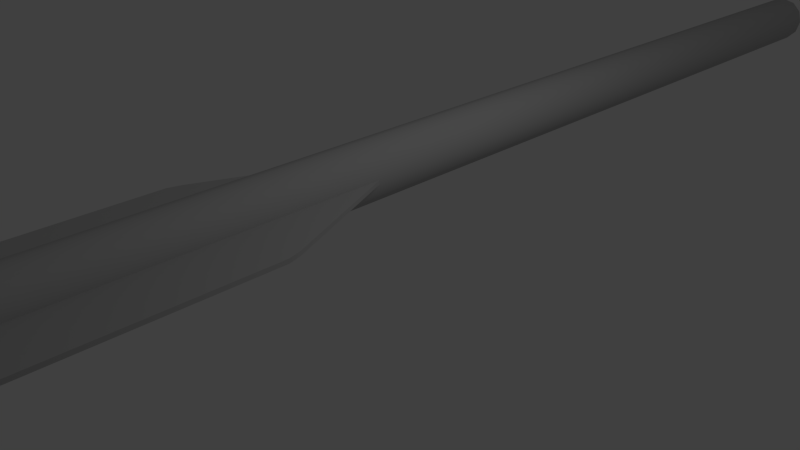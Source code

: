 # Source: arrow.blend  (saved by Blender 2.61.0; exported with 4.5.12 LTS)
import bpy
from mathutils import Matrix  # noqa: F401  (used for matrix-valued properties, if any)

bpy.ops.wm.read_factory_settings(use_empty=True)
scene = bpy.context.scene
scene.name = 'Scene'

# ---- collections
col_collection_1 = bpy.data.collections.new('Collection 1'); scene.collection.children.link(col_collection_1)

# ---- materials (node trees are filled in below, after node groups)
mat_material_001_lcad_png = bpy.data.materials.new('Material.001_LCAD.png')
mat_material_001_lcad_png.alpha_threshold = 0.0
mat_material_001_lcad_png.use_transparent_shadow = False
mat_material_001_lcad_png.diffuse_color = (0.512, 0.512, 0.512, 1.0)
mat_material_001_lcad_png.specular_color = (0.5, 0.5, 0.5)
mat_material_001_lcad_png.roughness = 0.5
mat_material_001_lcad_png.specular_intensity = 1.0
mat_material_001_lcad_png.line_color = (0.0, 0.0, 0.0, 1.0)

# ---- material node trees

# ---- world
world_world = bpy.data.worlds.new('World'); scene.world = world_world
world_world.color = (0.05088, 0.05088, 0.05088)
world_world.use_sun_shadow = False
world_world.sun_shadow_jitter_overblur = 0.0
world_world.cycles.sampling_method = 'MANUAL'
world_world.cycles.sample_map_resolution = 256

# ---- cameras
cam_camera = bpy.data.cameras.new('Camera')
cam_camera.clip_end = 100.0
cam_camera.lens = 35.0
cam_camera.sensor_width = 32.0
cam_camera.sensor_height = 18.0
cam_camera.ortho_scale = 7.314
cam_camera.dof.focus_distance = 0.0
cam_camera.dof.aperture_fstop = 128.0

# ---- lights
light_lamp = bpy.data.lights.new('Lamp', 'POINT')
light_lamp.transmission_factor = 0.0
light_lamp.cutoff_distance = 30.0
light_lamp.energy = 100.0
light_lamp.shadow_buffer_clip_start = 1.001
light_lamp.shadow_soft_size = 1.0
light_lamp.shadow_maximum_resolution = 0.006
light_lamp.use_absolute_resolution = True
light_lamp.cycles.use_multiple_importance_sampling = False

# ---- meshes
me_mesh_arrow_cube_002 = bpy.data.meshes.new('Mesh_Arrow_Cube.002')
me_mesh_arrow_cube_002.from_pydata([(-1.178, 0.02829, 6.834), (-1.178, 0.02829, 3.504), (-1.178, -0.02829, 3.504), (-1.178, -0.02829, 6.834), (1.178, -0.02829, 3.504), (1.178, 0.02829, 3.504), (1.178, 0.02829, 6.834), (1.178, -0.02829, 6.834), (-1.127, 0.02829, 3.325), (-1.127, -0.02829, 3.325), (1.127, -0.02829, 3.325), (1.127, 0.02829, 3.325), (-1.127, 0.02829, 6.925), (-1.127, -0.02829, 6.925), (1.127, 0.02829, 6.925), (1.127, -0.02829, 6.925), (-0.2722, -0.02829, 7.702), (-0.2722, 0.02829, 7.702), (0.2722, -0.02829, 7.702), (0.2722, 0.02829, 7.702), (-0.2722, 0.02829, 1.349), (-0.2722, -0.02829, 1.349), (0.2722, 0.02829, 1.349), (0.2722, -0.02829, 1.349), (0.1934, -0.335, 8.003), (-0.1934, -0.335, 8.003), (-3.725e-07, -0.3868, 8.003), (0.335, -0.1934, 8.003), (-0.335, -0.1934, 8.003), (0.3868, -9.537e-07, 8.003), (-0.3868, -1.907e-06, 8.003), (-0.1934, 0.335, 8.003), (0.1934, 0.335, 8.003), (-2.377e-06, 0.3868, 8.003), (-0.335, 0.1934, 8.003), (0.335, 0.1934, 8.003), (0.335, -0.1934, -8.121), (0.335, -0.1934, -9.343), (0.3868, 1.073e-06, -9.343), (0.3868, 1.073e-06, -8.121), (0.1934, -0.335, -8.121), (0.1934, -0.335, -9.343), (-3.725e-07, -0.3868, -8.121), (6.258e-07, -0.3868, -9.343), (-0.1934, -0.335, -8.121), (-0.1934, -0.335, -9.343), (-0.335, -0.1934, -8.121), (-0.335, -0.1934, -9.343), (-0.3868, 1.192e-07, -8.121), (-0.3868, 1.192e-07, -9.343), (-0.335, 0.1934, -8.121), (-0.335, 0.1934, -9.343), (-0.1934, 0.335, -8.121), (-0.1934, 0.335, -9.343), (-1.378e-06, 0.3868, -8.121), (-1.378e-06, 0.3868, -9.343), (0.1934, 0.335, -8.121), (0.1934, 0.335, -9.343), (0.335, 0.1934, -8.121), (0.335, 0.1934, -9.343), (0.3868, 1.073e-06, -9.343), (-3.725e-07, 1.192e-07, -10.04), (0.335, 0.1934, -9.343), (0.1934, 0.335, -9.343), (-1.378e-06, 0.3868, -9.343), (-0.1934, 0.335, -9.343), (-0.335, 0.1934, -9.343), (-0.3868, 1.192e-07, -9.343), (-0.335, -0.1934, -9.343), (-0.1934, -0.335, -9.343), (6.258e-07, -0.3868, -9.343), (0.1934, -0.335, -9.343), (0.335, -0.1934, -9.343), (1.127, 0.02829, 3.325), (0.2722, 0.02829, 1.349), (0.2722, 0.02829, 7.702), (1.127, 0.02829, 6.925), (-0.2722, 0.02829, 7.702), (-0.2722, 0.02829, 1.349), (-1.127, 0.02829, 3.325), (-1.127, 0.02829, 6.925), (0.2722, -0.02829, 1.349), (1.127, -0.02829, 3.325), (1.127, -0.02829, 6.925), (0.2722, -0.02829, 7.702), (-1.127, -0.02829, 6.925), (-1.127, -0.02829, 3.325), (-0.2722, -0.02829, 1.349), (-0.2722, -0.02829, 7.702), (1.178, -0.02829, 3.504), (1.178, -0.02829, 6.834), (-1.178, -0.02829, 3.504), (-1.178, -0.02829, 6.834), (1.178, 0.02829, 6.834), (1.178, 0.02829, 3.504), (-1.178, 0.02829, 6.834), (-1.178, 0.02829, 3.504), (0.3868, 1.073e-06, -8.121), (0.3868, -9.537e-07, 8.003), (0.335, -0.1934, 8.003), (0.335, -0.1934, -8.121), (0.1934, -0.335, 8.003), (0.1934, -0.335, -8.121), (-3.725e-07, -0.3868, 8.003), (-3.725e-07, -0.3868, -8.121), (-0.1934, -0.335, 8.003), (-0.1934, -0.335, -8.121), (-0.335, -0.1934, 8.003), (-0.335, -0.1934, -8.121), (-0.3868, -2.861e-06, 8.003), (-0.3868, 1.073e-06, -8.121), (-0.335, 0.1934, 8.003), (-0.335, 0.1934, -8.121), (-0.1934, 0.335, 8.003), (-0.1934, 0.335, -8.121), (-2.377e-06, 0.3868, 8.003), (-1.378e-06, 0.3868, -8.121), (0.1934, 0.335, 8.003), (0.1934, 0.335, -8.121), (0.335, 0.1934, 8.003), (0.335, 0.1934, -8.121)], [], [(0, 1, 2, 3), (4, 5, 6, 7), (1, 8, 9, 2), (10, 11, 5, 4), (12, 0, 3, 13), (14, 15, 7, 6), (12, 13, 16, 17), (18, 15, 14, 19), (9, 8, 20, 21), (22, 11, 10, 23), (24, 25, 26), (27, 28, 25, 24), (29, 30, 28, 27), (31, 32, 33), (34, 35, 32, 31), (29, 35, 34, 30), (36, 37, 38, 39), (40, 41, 37, 36), (42, 43, 41, 40), (44, 45, 43, 42), (46, 47, 45, 44), (48, 49, 47, 46), (50, 51, 49, 48), (52, 53, 51, 50), (54, 55, 53, 52), (56, 57, 55, 54), (58, 59, 57, 56), (59, 58, 39, 38), (60, 61, 62), (62, 61, 63), (63, 61, 64), (64, 61, 65), (65, 61, 66), (66, 61, 67), (67, 61, 68), (68, 61, 69), (69, 61, 70), (70, 61, 71), (71, 61, 72), (72, 61, 60), (73, 74, 75, 76), (77, 78, 79, 80), (81, 82, 83, 84), (85, 86, 87, 88), (83, 82, 89, 90), (91, 86, 85, 92), (73, 76, 93, 94), (95, 80, 79, 96), (97, 98, 99, 100), (100, 99, 101, 102), (102, 101, 103, 104), (104, 103, 105, 106), (106, 105, 107, 108), (108, 107, 109, 110), (110, 109, 111, 112), (112, 111, 113, 114), (114, 113, 115, 116), (116, 115, 117, 118), (118, 117, 119, 120), (98, 97, 120, 119)])
me_mesh_arrow_cube_002.polygons.foreach_set('use_smooth', [True] * 60)
_uv = me_mesh_arrow_cube_002.uv_layers.new(name='UVMap')
_uv.uv.foreach_set('vector', [0.3465, 0.9191, 0.6084, 0.9192, 0.6084, 0.8849, 0.3465, 0.8849, 0.6084, 0.8849, 0.6084, 0.9192, 0.3465, 0.9191, 0.3465, 0.8849, 0.6084, 0.9192, 0.721, 0.9192, 0.721, 0.8849, 0.6084, 0.8849, 0.721, 0.8849, 0.721, 0.9192, 0.6084, 0.9192, 0.6084, 0.8849, 0.2838, 0.9191, 0.3465, 0.9191, 0.3465, 0.8849, 0.2838, 0.8849, 0.2838, 0.9191, 0.2838, 0.8849, 0.3465, 0.8849, 0.3465, 0.9191, 0.2838, 0.9191, 0.2838, 0.8849, 0.02202, 0.8849, 0.02202, 0.9191, 0.02202, 0.8849, 0.2838, 0.8849, 0.2838, 0.9191, 0.02202, 0.9191, 0.721, 0.8849, 0.721, 0.9192, 0.9829, 0.9192, 0.9829, 0.8849, 0.9829, 0.9192, 0.721, 0.9192, 0.721, 0.8849, 0.9829, 0.8849, 0.7667, 0.7413, 0.7667, 0.6667, 0.7767, 0.704, 0.7394, 0.7687, 0.7394, 0.6393, 0.7667, 0.6667, 0.7667, 0.7413, 0.702, 0.7787, 0.702, 0.6293, 0.7394, 0.6393, 0.7394, 0.7687, 0.6374, 0.6667, 0.6374, 0.7413, 0.6274, 0.704, 0.6647, 0.6393, 0.6647, 0.7687, 0.6374, 0.7413, 0.6374, 0.6667, 0.702, 0.7787, 0.6647, 0.7687, 0.6647, 0.6393, 0.702, 0.6293, 0.4563, 0.7632, 0.2769, 0.7632, 0.2769, 0.7895, 0.4563, 0.7895, 0.4563, 0.7393, 0.2769, 0.7393, 0.2769, 0.7632, 0.4563, 0.7632, 0.4563, 0.7108, 0.2769, 0.7108, 0.2769, 0.7393, 0.4563, 0.7393, 0.4563, 0.6824, 0.2769, 0.6824, 0.2769, 0.7108, 0.4563, 0.7108, 0.4563, 0.6585, 0.2769, 0.6585, 0.2769, 0.6824, 0.4563, 0.6824, 0.4563, 0.6322, 0.2769, 0.6322, 0.2769, 0.6585, 0.4563, 0.6585, 0.4563, 0.6585, 0.2769, 0.6585, 0.2769, 0.6322, 0.4563, 0.6322, 0.4563, 0.6824, 0.2769, 0.6824, 0.2769, 0.6585, 0.4563, 0.6585, 0.4563, 0.7108, 0.2769, 0.7108, 0.2769, 0.6824, 0.4563, 0.6824, 0.4563, 0.7393, 0.2769, 0.7393, 0.2769, 0.7108, 0.4563, 0.7108, 0.4563, 0.7632, 0.2769, 0.7632, 0.2769, 0.7393, 0.4563, 0.7393, 0.2769, 0.7632, 0.4563, 0.7632, 0.4563, 0.7895, 0.2769, 0.7895, 0.2769, 0.7895, 0.1739, 0.7108, 0.2769, 0.7632, 0.2769, 0.7632, 0.1739, 0.7108, 0.2769, 0.7393, 0.2769, 0.7393, 0.1739, 0.7108, 0.2769, 0.7108, 0.2769, 0.7108, 0.1739, 0.7108, 0.2769, 0.6824, 0.2769, 0.6824, 0.1739, 0.7108, 0.2769, 0.6585, 0.2769, 0.6585, 0.1739, 0.7108, 0.2769, 0.6322, 0.2769, 0.6322, 0.1739, 0.7108, 0.2769, 0.6585, 0.2769, 0.6585, 0.1739, 0.7108, 0.2769, 0.6824, 0.2769, 0.6824, 0.1739, 0.7108, 0.2769, 0.7108, 0.2769, 0.7108, 0.1739, 0.7108, 0.2769, 0.7393, 0.2769, 0.7393, 0.1739, 0.7108, 0.2769, 0.7632, 0.2769, 0.7632, 0.1739, 0.7108, 0.2769, 0.7895, 0.3815, 0.2709, 0.1799, 0.1838, 0.8279, 0.1838, 0.7487, 0.2709, 0.8279, 0.1838, 0.1799, 0.1838, 0.3815, 0.2709, 0.7487, 0.2709, 0.1799, 0.1838, 0.3815, 0.2709, 0.7487, 0.2709, 0.8279, 0.1838, 0.7487, 0.2709, 0.3815, 0.2709, 0.1799, 0.1838, 0.8279, 0.1838, 0.7487, 0.2709, 0.3815, 0.2709, 0.3998, 0.2761, 0.7395, 0.2761, 0.3998, 0.2761, 0.3815, 0.2709, 0.7487, 0.2709, 0.7395, 0.2761, 0.3815, 0.2709, 0.7487, 0.2709, 0.7395, 0.2761, 0.3998, 0.2761, 0.7395, 0.2761, 0.7487, 0.2709, 0.3815, 0.2709, 0.3998, 0.2761, 0.02666, 0.5406, 0.9719, 0.5406, 0.9719, 0.5155, 0.02666, 0.5155, 0.02666, 0.5155, 0.9719, 0.5155, 0.9719, 0.4912, 0.02666, 0.4912, 0.02666, 0.4912, 0.9719, 0.4912, 0.9719, 0.4667, 0.02666, 0.4667, 0.02666, 0.4667, 0.9719, 0.4667, 0.9719, 0.4422, 0.02666, 0.4422, 0.02666, 0.4422, 0.9719, 0.4422, 0.9719, 0.4179, 0.02666, 0.4179, 0.02666, 0.4179, 0.9719, 0.4179, 0.9719, 0.3928, 0.02666, 0.3928, 0.02666, 0.3928, 0.9719, 0.3928, 0.9719, 0.4179, 0.02666, 0.4179, 0.02666, 0.4179, 0.9719, 0.4179, 0.9719, 0.4422, 0.02666, 0.4422, 0.02666, 0.4422, 0.9719, 0.4422, 0.9719, 0.4667, 0.02666, 0.4667, 0.02666, 0.4667, 0.9719, 0.4667, 0.9719, 0.4912, 0.02666, 0.4912, 0.02666, 0.4912, 0.9719, 0.4912, 0.9719, 0.5155, 0.02666, 0.5155, 0.9719, 0.5406, 0.02666, 0.5406, 0.02666, 0.5155, 0.9719, 0.5155])
me_mesh_arrow_cube_002.materials.append(mat_material_001_lcad_png)
me_mesh_arrow_cube_002.use_remesh_preserve_volume = False
me_mesh_arrow_cube_002.use_remesh_preserve_attributes = False
me_mesh_arrow_cube_002.use_mirror_vertex_groups = False
me_mesh_arrow_cube_002.update()

# ---- objects
ob_mesh = bpy.data.objects.new('Mesh', me_mesh_arrow_cube_002)
ob_lamp = bpy.data.objects.new('Lamp', light_lamp)
ob_camera = bpy.data.objects.new('Camera', cam_camera)

# ---- transforms, parenting, visibility, modifiers, constraints
ob_mesh.location = (0.08575, 1.315, 1.238)
ob_mesh.rotation_euler = (1.571, -0.0, 0.0)
ob_mesh.lineart.crease_threshold = 0.0
ob_lamp.location = (4.076, 1.005, 5.904)
ob_lamp.rotation_euler = (0.6503, 0.05522, 1.866)
ob_lamp.lock_rotations_4d = False
ob_lamp.empty_display_type = 'ARROWS'
ob_lamp.color = (0.0, 0.0, 0.0, 0.0)
ob_lamp.lineart.crease_threshold = 0.0
ob_camera.location = (7.481, -6.508, 5.344)
ob_camera.rotation_euler = (1.109, 0.01082, 0.8149)
ob_camera.lock_rotations_4d = False
ob_camera.empty_display_type = 'ARROWS'
ob_camera.color = (0.0, 0.0, 0.0, 0.0)
ob_camera.display_type = 'WIRE'
ob_camera.lineart.crease_threshold = 0.0

# ---- collection membership
col_collection_1.objects.link(ob_mesh)
col_collection_1.objects.link(ob_lamp)
col_collection_1.objects.link(ob_camera)

# ---- scene / render settings (as saved in the file)
scene.camera = ob_camera
scene.frame_start = 1; scene.frame_end = 250; scene.frame_set(1)
scene.render.engine = 'BLENDER_EEVEE_NEXT'
scene.render.image_settings.color_mode = 'RGB'
scene.render.image_settings.compression = 90
scene.render.resolution_percentage = 50
scene.render.dither_intensity = 0.0
scene.render.bake_margin = 2
scene.render.bake_bias = 0.0
scene.cycles.use_denoising = False
scene.cycles.samples = 10
scene.cycles.sampling_pattern = 'TABULATED_SOBOL'
scene.cycles.light_sampling_threshold = 0.0
scene.cycles.use_adaptive_sampling = False
scene.cycles.use_light_tree = False
scene.cycles.blur_glossy = 0.0
scene.cycles.volume_bounces = 1
scene.cycles.pixel_filter_type = 'GAUSSIAN'
scene.cycles.sample_clamp_indirect = 0.0
scene.view_settings.view_transform = 'Standard'
bpy.context.view_layer.update()
